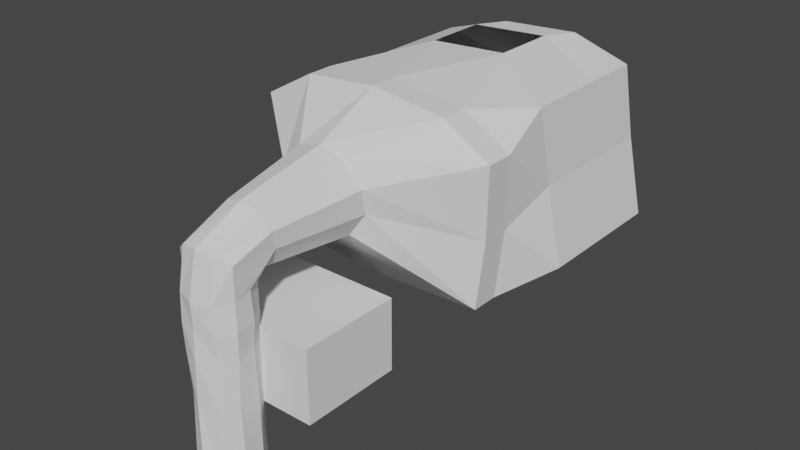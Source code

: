 # Source: Cave_Scene_4_Map_v2.blend  (saved by Blender 3.6.11; exported with 4.5.12 LTS)
import bpy
from mathutils import Matrix  # noqa: F401  (used for matrix-valued properties, if any)

bpy.ops.wm.read_factory_settings(use_empty=True)
scene = bpy.context.scene
scene.name = 'Scene'

# ---- collections
col_collection = bpy.data.collections.new('Collection'); scene.collection.children.link(col_collection)

# ---- world
world_world = bpy.data.worlds.new('World'); scene.world = world_world
world_world.use_nodes = True; world_world.node_tree.nodes.clear()
_N = world_world.node_tree.nodes; _L = world_world.node_tree.links
n0 = _N.new('ShaderNodeOutputWorld'); n0.name = 'World Output'; n0.location = (300, 300)
n1 = _N.new('ShaderNodeBackground'); n1.name = 'Background'; n1.location = (10, 300)
n1.inputs[0].default_value = (0.05088, 0.05088, 0.05088, 1.0)
_L.new(n1.outputs[0], n0.inputs[0])
n0.is_active_output = True
world_world.color = (0.05088, 0.05088, 0.05088)
world_world.use_sun_shadow = False
world_world.sun_shadow_jitter_overblur = 0.0

# ---- meshes
me_cylinder = bpy.data.meshes.new('Cylinder')
me_cylinder.from_pydata([(0.01057, 0.7353, -0.9855), (0.01581, 0.6664, 1.184), (0.4361, 0.5637, -1.006), (0.3674, 0.6432, 1.168), (0.6101, 0.289, -1.018), (0.6106, 0.2401, 1.214), (0.6196, -0.1527, -1.037), (0.6416, -0.1556, 1.175), (0.4124, -0.5131, -0.9529), (0.4003, -0.4898, 1.169), (0.01829, -0.6969, -1.001), (0.006353, -0.6324, 1.166), (-0.3991, -0.4997, -0.9933), (-0.3898, -0.5087, 1.175), (-0.6561, -0.1346, -1.007), (-0.6403, -0.1961, 1.129), (-0.6418, 0.2159, -1.022), (-0.6184, 0.2468, 1.183), (-0.4301, 0.6128, -0.9778), (-0.4283, 0.5659, 1.181), (0.02305, 0.7546, -0.1775), (-0.04622, 0.5593, 0.4432), (-0.005013, 0.7371, 0.8561), (0.4183, 0.5942, 0.8104), (0.4495, 0.5449, 0.5055), (0.3973, 0.594, -0.1775), (0.6499, 0.2589, 0.8385), (0.606, 0.2392, 0.5301), (0.6409, 0.2555, -0.05292), (0.676, -0.1754, 0.826), (0.6477, -0.1626, 0.4954), (0.6206, -0.1948, -0.07902), (0.4278, -0.4913, 0.786), (0.4393, -0.4641, 0.5179), (0.3965, -0.5117, -0.09178), (0.009744, -0.6077, 0.8467), (0.005677, -0.6379, 0.4865), (-0.03629, -0.6371, -0.08753), (-0.4015, -0.527, 0.8156), (-0.3982, -0.5006, 0.4943), (-0.3565, -0.4576, -0.03562), (-0.6444, -0.1617, 0.8342), (-0.622, -0.1893, 0.4422), (-0.5978, -0.1267, -0.06321), (-0.5999, 0.23, 0.8648), (-0.6212, 0.2535, 0.5237), (-0.6818, 0.2803, -0.07468), (-0.4252, 0.583, 0.8711), (-0.3976, 0.5999, 0.5109), (-0.3507, 0.5951, -0.1657), (0.03502, 0.8609, 1.283), (0.6298, 0.8751, 1.527), (0.6608, 0.7704, 1.747), (0.4195, 0.7294, 1.936), (0.02556, 0.7121, 2.016), (-0.3706, 0.7385, 1.947), (-0.6211, 0.6863, 1.766), (-0.5992, 0.8215, 1.52), (0.6512, -0.1576, 1.58), (0.4099, -0.3453, 1.671), (0.02542, 0.7636, 1.233), (0.377, 0.737, 1.231), (0.6202, 0.5576, 1.37), (-0.4187, 0.7062, 1.26), (-0.6088, 0.5342, 1.352), (-0.6307, -0.22, 1.566), (-0.3802, -0.3502, 1.68), (0.01596, -0.4252, 1.71), (0.3866, 0.8307, 1.294), (-0.4091, 0.8465, 1.339), (0.9244, 2.936, 1.519), (0.97, 2.783, 1.843), (0.615, 2.722, 2.121), (0.03544, 2.697, 2.239), (-0.5474, 2.736, 2.137), (-0.9159, 2.659, 1.871), (-0.8837, 2.858, 1.509), (0.04936, 2.916, 1.2), (0.5666, 2.871, 1.22), (-0.604, 2.894, 1.243)], [], [(22, 23, 3, 1), (23, 26, 5, 3), (26, 29, 7, 5), (29, 32, 9, 7), (32, 35, 11, 9), (35, 38, 13, 11), (38, 41, 15, 13), (41, 44, 17, 15), (44, 47, 19, 17), (47, 22, 1, 19), (48, 21, 22, 47), (16, 18, 49, 46), (46, 49, 48, 45), (45, 48, 47, 44), (14, 16, 46, 43), (43, 46, 45, 42), (42, 45, 44, 41), (12, 14, 43, 40), (40, 43, 42, 39), (39, 42, 41, 38), (10, 12, 40, 37), (37, 40, 39, 36), (36, 39, 38, 35), (8, 10, 37, 34), (34, 37, 36, 33), (33, 36, 35, 32), (6, 8, 34, 31), (31, 34, 33, 30), (30, 33, 32, 29), (4, 6, 31, 28), (28, 31, 30, 27), (27, 30, 29, 26), (2, 4, 28, 25), (25, 28, 27, 24), (24, 27, 26, 23), (21, 24, 23, 22), (59, 53, 52, 58), (61, 68, 50, 60), (58, 52, 51, 62), (62, 51, 68, 61), (60, 50, 69, 63), (63, 69, 57, 64), (64, 57, 56, 65), (65, 56, 55, 66), (66, 55, 54, 67), (67, 54, 53, 59), (11, 67, 59, 9), (13, 66, 67, 11), (15, 65, 66, 13), (17, 64, 65, 15), (19, 63, 64, 17), (1, 60, 63, 19), (5, 62, 61, 3), (7, 58, 62, 5), (3, 61, 60, 1), (9, 59, 58, 7), (57, 76, 75, 56), (51, 70, 78, 68), (54, 73, 72, 53), (69, 79, 76, 57), (55, 74, 73, 54), (52, 71, 70, 51), (50, 77, 79, 69), (68, 78, 77, 50), (56, 75, 74, 55), (53, 72, 71, 52), (2, 25, 20, 0), (49, 18, 0, 20)])
_uv = me_cylinder.uv_layers.new(name='UVMap')
_uv.uv.foreach_set('vector', [1.0, 0.875, 0.9, 0.875, 0.9, 1.0, 1.0, 1.0, 0.9, 0.875, 0.8, 0.875, 0.8, 1.0, 0.9, 1.0, 0.8, 0.875, 0.7, 0.875, 0.7, 1.0, 0.8, 1.0, 0.7, 0.875, 0.6, 0.875, 0.6, 1.0, 0.7, 1.0, 0.6, 0.875, 0.5, 0.875, 0.5, 1.0, 0.6, 1.0, 0.5, 0.875, 0.4, 0.875, 0.4, 1.0, 0.5, 1.0, 0.4, 0.875, 0.3, 0.875, 0.3, 1.0, 0.4, 1.0, 0.3, 0.875, 0.2, 0.875, 0.2, 1.0, 0.3, 1.0, 0.2, 0.875, 0.1, 0.875, 0.1, 1.0, 0.2, 1.0, 0.1, 0.875, -7.451e-08, 0.875, -7.451e-08, 1.0, 0.1, 1.0, 0.1, 0.75, -7.451e-08, 0.75, -7.451e-08, 0.875, 0.1, 0.875, 0.2, 0.5, 0.1, 0.5, 0.1, 0.625, 0.2, 0.625, 0.2, 0.625, 0.1, 0.625, 0.1, 0.75, 0.2, 0.75, 0.2, 0.75, 0.1, 0.75, 0.1, 0.875, 0.2, 0.875, 0.3, 0.5, 0.2, 0.5, 0.2, 0.625, 0.3, 0.625, 0.3, 0.625, 0.2, 0.625, 0.2, 0.75, 0.3, 0.75, 0.3, 0.75, 0.2, 0.75, 0.2, 0.875, 0.3, 0.875, 0.4, 0.5, 0.3, 0.5, 0.3, 0.625, 0.4, 0.625, 0.4, 0.625, 0.3, 0.625, 0.3, 0.75, 0.4, 0.75, 0.4, 0.75, 0.3, 0.75, 0.3, 0.875, 0.4, 0.875, 0.5, 0.5, 0.4, 0.5, 0.4, 0.625, 0.5, 0.625, 0.5, 0.625, 0.4, 0.625, 0.4, 0.75, 0.5, 0.75, 0.5, 0.75, 0.4, 0.75, 0.4, 0.875, 0.5, 0.875, 0.6, 0.5, 0.5, 0.5, 0.5, 0.625, 0.6, 0.625, 0.6, 0.625, 0.5, 0.625, 0.5, 0.75, 0.6, 0.75, 0.6, 0.75, 0.5, 0.75, 0.5, 0.875, 0.6, 0.875, 0.7, 0.5, 0.6, 0.5, 0.6, 0.625, 0.7, 0.625, 0.7, 0.625, 0.6, 0.625, 0.6, 0.75, 0.7, 0.75, 0.7, 0.75, 0.6, 0.75, 0.6, 0.875, 0.7, 0.875, 0.8, 0.5, 0.7, 0.5, 0.7, 0.625, 0.8, 0.625, 0.8, 0.625, 0.7, 0.625, 0.7, 0.75, 0.8, 0.75, 0.8, 0.75, 0.7, 0.75, 0.7, 0.875, 0.8, 0.875, 0.9, 0.5, 0.8, 0.5, 0.8, 0.625, 0.9, 0.625, 0.9, 0.625, 0.8, 0.625, 0.8, 0.75, 0.9, 0.75, 0.9, 0.75, 0.8, 0.75, 0.8, 0.875, 0.9, 0.875, 1.0, 0.75, 0.9, 0.75, 0.9, 0.875, 1.0, 0.875, 0.6, 1.0, 0.6, 1.0, 0.7, 1.0, 0.7, 1.0, 0.9, 1.0, 0.9, 1.0, 1.0, 1.0, 1.0, 1.0, 0.7, 1.0, 0.7, 1.0, 0.8, 1.0, 0.8, 1.0, 0.8, 1.0, 0.8, 1.0, 0.9, 1.0, 0.9, 1.0, -7.451e-08, 1.0, -7.451e-08, 1.0, 0.1, 1.0, 0.1, 1.0, 0.1, 1.0, 0.1, 1.0, 0.2, 1.0, 0.2, 1.0, 0.2, 1.0, 0.2, 1.0, 0.3, 1.0, 0.3, 1.0, 0.3, 1.0, 0.3, 1.0, 0.4, 1.0, 0.4, 1.0, 0.4, 1.0, 0.4, 1.0, 0.5, 1.0, 0.5, 1.0, 0.5, 1.0, 0.5, 1.0, 0.6, 1.0, 0.6, 1.0, 0.5, 1.0, 0.5, 1.0, 0.6, 1.0, 0.6, 1.0, 0.4, 1.0, 0.4, 1.0, 0.5, 1.0, 0.5, 1.0, 0.3, 1.0, 0.3, 1.0, 0.4, 1.0, 0.4, 1.0, 0.2, 1.0, 0.2, 1.0, 0.3, 1.0, 0.3, 1.0, 0.1, 1.0, 0.1, 1.0, 0.2, 1.0, 0.2, 1.0, -7.451e-08, 1.0, -7.451e-08, 1.0, 0.1, 1.0, 0.1, 1.0, 0.8, 1.0, 0.8, 1.0, 0.9, 1.0, 0.9, 1.0, 0.7, 1.0, 0.7, 1.0, 0.8, 1.0, 0.8, 1.0, 0.9, 1.0, 0.9, 1.0, 1.0, 1.0, 1.0, 1.0, 0.6, 1.0, 0.6, 1.0, 0.7, 1.0, 0.7, 1.0, 0.2, 1.0, 0.2, 1.0, 0.3, 1.0, 0.3, 1.0, 0.8, 1.0, 0.8, 1.0, 0.9, 1.0, 0.9, 1.0, 0.5, 1.0, 0.5, 1.0, 0.6, 1.0, 0.6, 1.0, 0.1, 1.0, 0.1, 1.0, 0.2, 1.0, 0.2, 1.0, 0.4, 1.0, 0.4, 1.0, 0.5, 1.0, 0.5, 1.0, 0.7, 1.0, 0.7, 1.0, 0.8, 1.0, 0.8, 1.0, -7.451e-08, 1.0, -7.451e-08, 1.0, 0.1, 1.0, 0.1, 1.0, 0.9, 1.0, 0.9, 1.0, 1.0, 1.0, 1.0, 1.0, 0.3, 1.0, 0.3, 1.0, 0.4, 1.0, 0.4, 1.0, 0.6, 1.0, 0.6, 1.0, 0.7, 1.0, 0.7, 1.0, 0.9, 0.5, 0.9, 0.625, 1.0, 0.625, 1.0, 0.5, 0.1, 0.625, 0.1, 0.5, 1.0, 0.5, -7.451e-08, 0.625])
me_cylinder.update()
me_cube_010 = bpy.data.meshes.new('Cube.010')
me_cube_010.from_pydata([(-1.0, -1.0, -1.0), (-1.0, -1.0, 1.0), (-1.0, 1.0, -1.0), (-1.0, 1.0, 1.0), (1.0, -1.0, -1.0), (1.0, -1.0, 1.0), (1.0, 1.0, -1.0), (1.0, 1.0, 1.0), (-0.929, -0.8714, -1.0), (-0.929, -0.8714, 1.0), (-0.929, 0.8714, -1.0), (-0.929, 0.8714, 1.0), (0.929, -0.8714, -1.0), (0.929, -0.8714, 1.0), (0.929, 0.8714, -1.0), (0.929, 0.8714, 1.0), (-1.0, -1.0, 15.74), (-1.0, 1.0, 15.74), (1.0, -1.0, 15.74), (1.0, 1.0, 15.74), (-0.929, -0.8714, 15.74), (-0.929, 0.8714, 15.74), (0.929, -0.8714, 15.74), (0.929, 0.8714, 15.74), (-1.455e-08, -1.0, 1.0), (-4.404e-08, -0.8714, 1.0), (1.0, -1.0, 8.369), (-1.0, -1.0, 8.369), (0.0, -1.0, 15.74), (-5.96e-08, -0.8714, 15.74), (0.9645, -0.9357, 15.74), (-0.9645, -0.9357, 15.74), (0.929, -0.8714, 8.369), (-0.929, -0.8714, 8.369), (-2.98e-08, -0.9357, 15.74), (-0.2474, -1.0, 1.0), (-0.2298, -0.8714, 1.0), (1.0, -1.0, 4.685), (-1.0, -1.0, 4.685), (-0.5, -1.0, 15.74), (-0.4645, -0.8714, 15.74), (0.9467, -0.9036, 15.74), (-0.9822, -0.9679, 15.74), (0.929, -0.8714, 4.685), (-0.929, -0.8714, 12.05), (0.2474, -1.0, 1.0), (0.2298, -0.8714, 1.0), (1.0, -1.0, 12.05), (-1.0, -1.0, 12.05), (0.5, -1.0, 15.74), (0.4645, -0.8714, 15.74), (0.9822, -0.9679, 15.74), (-0.9467, -0.9036, 15.74), (0.929, -0.8714, 12.05), (-0.929, -0.8714, 4.685), (-4.404e-08, -0.8714, 10.02), (-0.2298, -0.8714, 8.369), (0.2298, -0.8714, 8.369), (-4.47e-08, -0.9036, 15.74), (-1.49e-08, -0.9679, 15.74), (0.4822, -0.9357, 15.74), (-0.4822, -0.9357, 15.74), (-1.455e-08, -1.0, 10.02), (0.2474, -1.0, 8.369), (-0.2474, -1.0, 8.369), (-0.2474, -1.0, 4.685), (0.2474, -1.0, 4.685), (0.2474, -1.0, 10.02), (-0.4911, -0.9679, 15.74), (0.4911, -0.9679, 15.74), (0.4734, -0.9036, 15.74), (0.2298, -0.8714, 4.685), (-0.2298, -0.8714, 4.685), (-0.2298, -0.8714, 10.02), (0.2298, -0.8714, 10.02), (-0.4734, -0.9036, 15.74), (-0.2474, -1.0, 10.02)], [], [(0, 1, 3, 2), (2, 3, 7, 6), (6, 7, 5, 4), (4, 5, 45, 24, 35, 1, 0), (8, 10, 11, 9), (10, 14, 15, 11), (14, 12, 13, 15), (12, 8, 9, 36, 25, 46, 13), (0, 8, 12, 4), (3, 17, 19, 7), (6, 14, 10, 2), (13, 43, 32, 53, 22, 23, 15), (76, 39, 16, 48), (2, 10, 8, 0), (4, 12, 14, 6), (1, 38, 27, 48, 16, 17, 3), (19, 23, 22, 41, 30, 51, 18), (16, 42, 31, 52, 20, 21, 17), (75, 40, 20, 52), (17, 21, 23, 19), (11, 21, 20, 44, 33, 54, 9), (74, 50, 22, 53), (7, 19, 18, 47, 26, 37, 5), (15, 23, 21, 11), (20, 21, 23, 22, 50, 29, 40), (73, 40, 29, 55), (71, 57, 32, 43), (70, 50, 29, 58), (69, 60, 34, 59), (68, 61, 31, 42), (67, 49, 28, 62), (65, 64, 27, 38), (35, 65, 38, 1), (37, 26, 63, 66), (5, 37, 66, 45), (47, 18, 49, 67), (26, 47, 67, 63), (59, 34, 61, 68), (28, 59, 68, 39), (39, 68, 42, 16), (51, 30, 60, 69), (18, 51, 69, 49), (49, 69, 59, 28), (41, 22, 50, 70), (30, 41, 70, 60), (60, 70, 58, 34), (46, 71, 43, 13), (54, 33, 56, 72), (9, 54, 72, 36), (44, 20, 40, 73), (33, 44, 73, 56), (55, 29, 50, 74), (57, 74, 53, 32), (58, 29, 40, 75), (34, 58, 75, 61), (61, 75, 52, 31), (62, 28, 39, 76), (64, 76, 48, 27), (36, 46, 13, 15, 11, 9), (46, 36, 35, 45), (65, 35, 36), (65, 36, 72), (64, 65, 72), (64, 72, 56), (76, 64, 56), (76, 56, 73), (76, 73, 62), (71, 46, 45), (62, 73, 55), (62, 55, 74), (62, 74, 67), (71, 45, 66), (57, 71, 66), (57, 66, 63), (74, 57, 63), (74, 63, 67)])
_uv = me_cube_010.uv_layers.new(name='UVMap')
_uv.uv.foreach_set('vector', [0.375, 0.0, 0.625, 0.0, 0.625, 0.25, 0.375, 0.25, 0.375, 0.25, 0.625, 0.25, 0.625, 0.5, 0.375, 0.5, 0.375, 0.5, 0.625, 0.5, 0.625, 0.75, 0.375, 0.75, 0.375, 0.75, 0.625, 0.75, 0.625, 0.8125, 0.625, 0.875, 0.625, 0.9375, 0.625, 1.0, 0.375, 1.0, 0.375, 0.0, 0.375, 0.25, 0.625, 0.25, 0.625, 0.0, 0.375, 0.25, 0.375, 0.5, 0.625, 0.5, 0.625, 0.25, 0.375, 0.5, 0.375, 0.75, 0.625, 0.75, 0.625, 0.5, 0.375, 0.75, 0.375, 1.0, 0.625, 1.0, 0.625, 0.9375, 0.625, 0.875, 0.625, 0.8125, 0.625, 0.75, 0.375, 1.0, 0.375, 1.0, 0.375, 0.75, 0.375, 0.75, 0.625, 0.25, 0.625, 0.25, 0.625, 0.5, 0.625, 0.5, 0.375, 0.5, 0.375, 0.5, 0.375, 0.25, 0.375, 0.25, 0.625, 0.75, 0.625, 0.75, 0.625, 0.75, 0.625, 0.75, 0.625, 0.75, 0.625, 0.5, 0.625, 0.5, 0.625, 0.9375, 0.625, 0.9375, 0.625, 1.0, 0.625, 1.0, 0.375, 0.25, 0.375, 0.25, 0.375, 0.0, 0.375, 0.0, 0.375, 0.75, 0.375, 0.75, 0.375, 0.5, 0.375, 0.5, 0.625, 0.0, 0.625, 0.0, 0.625, 0.0, 0.625, 0.0, 0.625, 0.0, 0.625, 0.25, 0.625, 0.25, 0.625, 0.5, 0.625, 0.5, 0.625, 0.75, 0.625, 0.75, 0.625, 0.75, 0.625, 0.75, 0.625, 0.75, 0.625, 0.0, 0.625, 0.0, 0.625, 0.0, 0.625, 0.0, 0.625, 0.0, 0.625, 0.25, 0.625, 0.25, 0.625, 0.9375, 0.625, 0.9375, 0.625, 1.0, 0.625, 1.0, 0.625, 0.25, 0.625, 0.25, 0.625, 0.5, 0.625, 0.5, 0.625, 0.25, 0.625, 0.25, 0.625, 0.0, 0.625, 0.0, 0.625, 0.0, 0.625, 0.0, 0.625, 0.0, 0.625, 0.8125, 0.625, 0.8125, 0.625, 0.75, 0.625, 0.75, 0.625, 0.5, 0.625, 0.5, 0.625, 0.75, 0.625, 0.75, 0.625, 0.75, 0.625, 0.75, 0.625, 0.75, 0.625, 0.5, 0.625, 0.5, 0.625, 0.25, 0.625, 0.25, 0.0, 0.0, 0.0, 0.0, 0.0, 0.0, 0.0, 0.0, 0.0, 0.0, 0.0, 0.0, 0.0, 0.0, 0.625, 0.9375, 0.625, 0.9375, 0.625, 0.875, 0.625, 0.875, 0.625, 0.8125, 0.625, 0.8125, 0.625, 0.75, 0.625, 0.75, 0.625, 0.8125, 0.625, 0.8125, 0.625, 0.875, 0.625, 0.875, 0.625, 0.8125, 0.625, 0.8125, 0.625, 0.875, 0.625, 0.875, 0.625, 0.9375, 0.625, 0.9375, 0.625, 1.0, 0.625, 1.0, 0.625, 0.8125, 0.625, 0.8125, 0.625, 0.875, 0.625, 0.875, 0.625, 0.9375, 0.625, 0.9375, 0.625, 1.0, 0.625, 1.0, 0.625, 0.9375, 0.625, 0.9375, 0.625, 1.0, 0.625, 1.0, 0.625, 0.75, 0.625, 0.75, 0.625, 0.8125, 0.625, 0.8125, 0.625, 0.75, 0.625, 0.75, 0.625, 0.8125, 0.625, 0.8125, 0.625, 0.75, 0.625, 0.75, 0.625, 0.8125, 0.625, 0.8125, 0.625, 0.75, 0.625, 0.75, 0.625, 0.8125, 0.625, 0.8125, 0.625, 0.875, 0.625, 0.875, 0.625, 0.9375, 0.625, 0.9375, 0.625, 0.875, 0.625, 0.875, 0.625, 0.9375, 0.625, 0.9375, 0.625, 0.9375, 0.625, 0.9375, 0.625, 1.0, 0.625, 1.0, 0.625, 0.75, 0.625, 0.75, 0.625, 0.8125, 0.625, 0.8125, 0.625, 0.75, 0.625, 0.75, 0.625, 0.8125, 0.625, 0.8125, 0.625, 0.8125, 0.625, 0.8125, 0.625, 0.875, 0.625, 0.875, 0.625, 0.75, 0.625, 0.75, 0.625, 0.8125, 0.625, 0.8125, 0.625, 0.75, 0.625, 0.75, 0.625, 0.8125, 0.625, 0.8125, 0.625, 0.8125, 0.625, 0.8125, 0.625, 0.875, 0.625, 0.875, 0.625, 0.8125, 0.625, 0.8125, 0.625, 0.75, 0.625, 0.75, 0.625, 1.0, 0.625, 1.0, 0.625, 0.9375, 0.625, 0.9375, 0.625, 1.0, 0.625, 1.0, 0.625, 0.9375, 0.625, 0.9375, 0.625, 1.0, 0.625, 1.0, 0.625, 0.9375, 0.625, 0.9375, 0.625, 1.0, 0.625, 1.0, 0.625, 0.9375, 0.625, 0.9375, 0.625, 0.875, 0.625, 0.875, 0.625, 0.8125, 0.625, 0.8125, 0.625, 0.8125, 0.625, 0.8125, 0.625, 0.75, 0.625, 0.75, 0.625, 0.875, 0.625, 0.875, 0.625, 0.9375, 0.625, 0.9375, 0.625, 0.875, 0.625, 0.875, 0.625, 0.9375, 0.625, 0.9375, 0.625, 0.9375, 0.625, 0.9375, 0.625, 1.0, 0.625, 1.0, 0.625, 0.875, 0.625, 0.875, 0.625, 0.9375, 0.625, 0.9375, 0.625, 0.9375, 0.625, 0.9375, 0.625, 1.0, 0.625, 1.0, 0.0, 0.0, 0.0, 0.0, 0.0, 0.0, 0.0, 0.0, 0.0, 0.0, 0.0, 0.0, 0.0, 0.0, 0.0, 0.0, 0.0, 0.0, 0.0, 0.0, 0.0, 0.0, 0.0, 0.0, 0.0, 0.0, 0.0, 0.0, 0.0, 0.0, 0.0, 0.0, 0.0, 0.0, 0.0, 0.0, 0.0, 0.0, 0.0, 0.0, 0.0, 0.0, 0.0, 0.0, 0.0, 0.0, 0.0, 0.0, 0.0, 0.0, 0.0, 0.0, 0.0, 0.0, 0.0, 0.0, 0.0, 0.0, 0.0, 0.0, 0.0, 0.0, 0.0, 0.0, 0.0, 0.0, 0.0, 0.0, 0.0, 0.0, 0.0, 0.0, 0.0, 0.0, 0.0, 0.0, 0.0, 0.0, 0.0, 0.0, 0.0, 0.0, 0.0, 0.0, 0.0, 0.0, 0.0, 0.0, 0.0, 0.0, 0.0, 0.0, 0.0, 0.0, 0.0, 0.0, 0.0, 0.0, 0.0, 0.0, 0.0, 0.0, 0.0, 0.0, 0.0, 0.0, 0.0, 0.0, 0.0, 0.0, 0.0, 0.0, 0.0, 0.0, 0.0, 0.0])
me_cube_010.update()
me_cylinder_001 = bpy.data.meshes.new('Cylinder.001')
me_cylinder_001.from_pydata([(-2.628, 4.316, 1.16), (-2.722, 4.117, 2.219), (-1.643, 4.194, 2.573), (0.06331, 4.156, 2.662), (1.76, 4.181, 2.524), (0.9244, 2.936, 1.519), (0.97, 2.783, 1.843), (0.615, 2.722, 2.121), (0.03544, 2.697, 2.239), (-0.5474, 2.736, 2.137), (-0.9159, 2.659, 1.871), (-0.8837, 2.858, 1.509), (0.04936, 2.916, 1.2), (0.5666, 2.871, 1.22), (2.8, 4.241, 2.138), (2.666, 4.395, 1.188), (-0.604, 2.894, 1.243), (0.1041, 4.374, 0.255), (2.523, 4.33, 0.3145), (-2.855, 4.353, 0.3809), (-2.628, 4.946, 1.16), (-2.722, 4.747, 2.219), (-1.643, 4.824, 2.573), (0.06331, 4.785, 2.662), (1.76, 4.81, 2.524), (2.8, 4.871, 2.138), (2.666, 5.025, 1.188), (0.7335, 5.004, 0.255), (2.523, 4.959, 0.3145), (-2.855, 4.983, 0.3809), (-2.406, 6.266, 0.8871), (-2.848, 6.067, 1.917), (-2.045, 6.143, 2.372), (-0.8461, 7.22, 2.638), (0.935, 7.245, 2.687), (2.603, 6.19, 2.426), (2.785, 6.344, 1.479), (-0.331, 6.324, 0.2893), (3.191, 6.279, 0.509), (-2.127, 6.302, 0.2092), (-2.406, 8.203, 0.8871), (-2.848, 8.004, 1.917), (-2.045, 8.081, 2.372), (-0.8461, 8.737, 2.638), (0.935, 8.763, 2.687), (2.603, 8.128, 2.426), (2.785, 8.282, 1.479), (-0.331, 8.261, 0.2893), (3.191, 8.217, 0.509), (-2.127, 8.24, 0.2092), (-2.406, 9.534, 0.8871), (-2.848, 9.335, 1.917), (-2.045, 9.412, 2.372), (-0.4672, 9.374, 2.638), (1.314, 9.399, 2.687), (2.603, 9.459, 2.426), (2.785, 9.613, 1.479), (-0.331, 9.592, 0.2893), (3.191, 9.548, 0.509), (-2.127, 9.571, 0.2092), (-1.263, 10.32, 1.202), (-1.492, 10.12, 1.736), (-1.076, 10.2, 1.972), (-0.2582, 10.16, 2.11), (0.665, 10.19, 2.135), (1.333, 10.25, 2.0), (1.427, 10.4, 1.509), (-0.1876, 10.38, 0.8925), (1.638, 10.33, 1.006), (-1.118, 10.36, 0.8509)], [], [(12, 17, 19, 16), (8, 3, 4, 7), (11, 0, 1, 10), (7, 4, 14, 6), (10, 1, 2, 9), (16, 19, 0, 11), (13, 18, 17, 12), (5, 15, 18, 13), (9, 2, 3, 8), (6, 14, 15, 5), (19, 29, 20, 0), (2, 22, 23, 3), (0, 20, 21, 1), (15, 26, 28, 18), (3, 23, 24, 4), (17, 27, 29, 19), (4, 24, 25, 14), (14, 25, 26, 15), (1, 21, 22, 2), (18, 28, 27, 17), (28, 38, 37, 27), (23, 33, 34, 24), (20, 30, 31, 21), (24, 34, 35, 25), (26, 36, 38, 28), (21, 31, 32, 22), (27, 37, 39, 29), (25, 35, 36, 26), (22, 32, 33, 23), (29, 39, 30, 20), (39, 37, 47, 49), (36, 35, 45, 46), (33, 32, 42, 43), (37, 38, 48, 47), (38, 36, 46, 48), (45, 44, 54, 55), (31, 30, 40, 41), (30, 39, 49, 40), (35, 34, 44, 45), (32, 31, 41, 42), (42, 41, 51, 52), (49, 47, 57, 59), (46, 45, 55, 56), (43, 42, 52, 53), (47, 48, 58, 57), (48, 46, 56, 58), (41, 40, 50, 51), (40, 49, 59, 50), (44, 43, 53, 54), (50, 59, 69, 60), (56, 55, 65, 66), (58, 56, 66, 68), (52, 51, 61, 62), (59, 57, 67, 69), (53, 52, 62, 63), (54, 53, 63, 64), (57, 58, 68, 67), (55, 54, 64, 65), (51, 50, 60, 61), (66, 65, 64, 63, 62, 61, 60, 69, 67, 68)])
_uv = me_cylinder_001.uv_layers.new(name='UVMap')
_uv.uv.foreach_set('vector', [-7.451e-08, 1.0, -7.451e-08, 1.0, 0.1, 1.0, 0.1, 1.0, 0.5, 1.0, 0.5, 1.0, 0.6, 1.0, 0.6, 1.0, 0.2, 1.0, 0.2, 1.0, 0.3, 1.0, 0.3, 1.0, 0.6, 1.0, 0.6, 1.0, 0.7, 1.0, 0.7, 1.0, 0.3, 1.0, 0.3, 1.0, 0.4, 1.0, 0.4, 1.0, 0.1, 1.0, 0.1, 1.0, 0.2, 1.0, 0.2, 1.0, 0.9, 1.0, 0.9, 1.0, 1.0, 1.0, 1.0, 1.0, 0.8, 1.0, 0.8, 1.0, 0.9, 1.0, 0.9, 1.0, 0.4, 1.0, 0.4, 1.0, 0.5, 1.0, 0.5, 1.0, 0.7, 1.0, 0.7, 1.0, 0.8, 1.0, 0.8, 1.0, 0.1, 1.0, 0.1, 1.0, 0.2, 1.0, 0.2, 1.0, 0.4, 1.0, 0.4, 1.0, 0.5, 1.0, 0.5, 1.0, 0.2, 1.0, 0.2, 1.0, 0.3, 1.0, 0.3, 1.0, 0.8, 1.0, 0.8, 1.0, 0.9, 1.0, 0.9, 1.0, 0.5, 1.0, 0.5, 1.0, 0.6, 1.0, 0.6, 1.0, -7.451e-08, 1.0, -7.451e-08, 1.0, 0.1, 1.0, 0.1, 1.0, 0.6, 1.0, 0.6, 1.0, 0.7, 1.0, 0.7, 1.0, 0.7, 1.0, 0.7, 1.0, 0.8, 1.0, 0.8, 1.0, 0.3, 1.0, 0.3, 1.0, 0.4, 1.0, 0.4, 1.0, 0.9, 1.0, 0.9, 1.0, 1.0, 1.0, 1.0, 1.0, 0.9, 1.0, 0.9, 1.0, 1.0, 1.0, 1.0, 1.0, 0.5, 1.0, 0.5, 1.0, 0.6, 1.0, 0.6, 1.0, 0.2, 1.0, 0.2, 1.0, 0.3, 1.0, 0.3, 1.0, 0.6, 1.0, 0.6, 1.0, 0.7, 1.0, 0.7, 1.0, 0.8, 1.0, 0.8, 1.0, 0.9, 1.0, 0.9, 1.0, 0.3, 1.0, 0.3, 1.0, 0.4, 1.0, 0.4, 1.0, -7.451e-08, 1.0, -7.451e-08, 1.0, 0.1, 1.0, 0.1, 1.0, 0.7, 1.0, 0.7, 1.0, 0.8, 1.0, 0.8, 1.0, 0.4, 1.0, 0.4, 1.0, 0.5, 1.0, 0.5, 1.0, 0.1, 1.0, 0.1, 1.0, 0.2, 1.0, 0.2, 1.0, 0.1, 1.0, -7.451e-08, 1.0, -7.451e-08, 1.0, 0.1, 1.0, 0.8, 1.0, 0.7, 1.0, 0.7, 1.0, 0.8, 1.0, 0.5, 1.0, 0.4, 1.0, 0.4, 1.0, 0.5, 1.0, 1.0, 1.0, 0.9, 1.0, 0.9, 1.0, 1.0, 1.0, 0.9, 1.0, 0.8, 1.0, 0.8, 1.0, 0.9, 1.0, 0.7, 1.0, 0.6, 1.0, 0.6, 1.0, 0.7, 1.0, 0.3, 1.0, 0.2, 1.0, 0.2, 1.0, 0.3, 1.0, 0.2, 1.0, 0.1, 1.0, 0.1, 1.0, 0.2, 1.0, 0.7, 1.0, 0.6, 1.0, 0.6, 1.0, 0.7, 1.0, 0.4, 1.0, 0.3, 1.0, 0.3, 1.0, 0.4, 1.0, 0.4, 1.0, 0.3, 1.0, 0.3, 1.0, 0.4, 1.0, 0.1, 1.0, -7.451e-08, 1.0, -7.451e-08, 1.0, 0.1, 1.0, 0.8, 1.0, 0.7, 1.0, 0.7, 1.0, 0.8, 1.0, 0.5, 1.0, 0.4, 1.0, 0.4, 1.0, 0.5, 1.0, 1.0, 1.0, 0.9, 1.0, 0.9, 1.0, 1.0, 1.0, 0.9, 1.0, 0.8, 1.0, 0.8, 1.0, 0.9, 1.0, 0.3, 1.0, 0.2, 1.0, 0.2, 1.0, 0.3, 1.0, 0.2, 1.0, 0.1, 1.0, 0.1, 1.0, 0.2, 1.0, 0.6, 1.0, 0.5, 1.0, 0.5, 1.0, 0.6, 1.0, 0.2, 1.0, 0.1, 1.0, 0.1, 1.0, 0.2, 1.0, 0.8, 1.0, 0.7, 1.0, 0.7, 1.0, 0.8, 1.0, 0.9, 1.0, 0.8, 1.0, 0.8, 1.0, 0.9, 1.0, 0.4, 1.0, 0.3, 1.0, 0.3, 1.0, 0.4, 1.0, 0.1, 1.0, -7.451e-08, 1.0, -7.451e-08, 1.0, 0.1, 1.0, 0.5, 1.0, 0.4, 1.0, 0.4, 1.0, 0.5, 1.0, 0.6, 1.0, 0.5, 1.0, 0.5, 1.0, 0.6, 1.0, 1.0, 1.0, 0.9, 1.0, 0.9, 1.0, 1.0, 1.0, 0.7, 1.0, 0.6, 1.0, 0.6, 1.0, 0.7, 1.0, 0.3, 1.0, 0.2, 1.0, 0.2, 1.0, 0.3, 1.0, 0.8, 1.0, 0.7, 1.0, 0.6, 1.0, 0.5, 1.0, 0.4, 1.0, 0.3, 1.0, 0.2, 1.0, 0.1, 1.0, -7.451e-08, 1.0, 0.9, 1.0])
me_cylinder_001.update()

# ---- objects
ob_cylinder = bpy.data.objects.new('Cylinder', me_cylinder)
ob_cube_009 = bpy.data.objects.new('Cube.009', me_cube_010)
ob_cylinder_001 = bpy.data.objects.new('Cylinder.001', me_cylinder_001)

# ---- transforms, parenting, visibility, modifiers, constraints
ob_cylinder.location = (0.0, -14.41, -19.15)
ob_cylinder.scale = (6.704, 6.704, 11.8)
ob_cube_009.location = (-4.768e-07, -3.135, -21.57)
ob_cube_009.scale = (10.99, 7.731, 0.6571)
ob_cylinder_001.location = (0.0, -14.41, -19.15)
ob_cylinder_001.scale = (6.704, 6.704, 11.8)

# ---- collection membership
col_collection.objects.link(ob_cylinder)
col_collection.objects.link(ob_cube_009)
col_collection.objects.link(ob_cylinder_001)

# ---- scene / render settings (as saved in the file)
scene.frame_start = 1; scene.frame_end = 250; scene.frame_set(1)
scene.render.engine = 'BLENDER_EEVEE_NEXT'
scene.cycles.sampling_pattern = 'TABULATED_SOBOL'
scene.view_settings.view_transform = 'Filmic'
bpy.context.view_layer.update()

# ---- added for rendering (the .blend has no active camera and no usable light): camera, sun
cam_auto = bpy.data.cameras.new('AutoCamera')
cam_auto.lens = 50.0
cam_auto.sensor_width = 36.0
cam_auto.clip_end = 1549.57
ob_auto_camera = bpy.data.objects.new('AutoCamera', cam_auto)
scene.collection.objects.link(ob_auto_camera)
ob_auto_camera.location = (89.4201, -87.8337, 61.2217)
ob_auto_camera.rotation_euler = (1.09748, -7.21219e-08, 0.694738)
scene.camera = ob_auto_camera
light_auto_sun = bpy.data.lights.new('AutoSun', 'SUN')
light_auto_sun.energy = 3.0
light_auto_sun.angle = 0.0523599
ob_auto_sun = bpy.data.objects.new('AutoSun', light_auto_sun)
scene.collection.objects.link(ob_auto_sun)
ob_auto_sun.rotation_euler = (0.872665, 0.174533, 0.523599)
bpy.context.view_layer.update()

